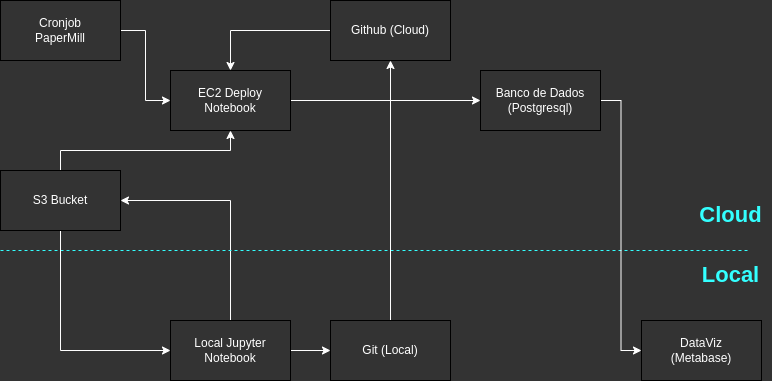

The diagram above was exported from draw.io. Its source (the exported page's mxGraphModel, read from the mxfile embedded in the PNG):
<mxGraphModel dx="1114" dy="627" grid="1" gridSize="10" guides="1" tooltips="1" connect="1" arrows="1" fold="1" page="1" pageScale="1" pageWidth="827" pageHeight="1169" background="#333333" math="0" shadow="0">
  <root>
    <mxCell id="0" />
    <mxCell id="1" parent="0" />
    <mxCell id="tj5qxl_loNwEkaAiad3E-1" value="" style="rounded=0;whiteSpace=wrap;html=1;fillColor=#333333;" parent="1" vertex="1">
      <mxGeometry x="669" y="400" width="120" height="60" as="geometry" />
    </mxCell>
    <mxCell id="tj5qxl_loNwEkaAiad3E-3" value="&lt;font color=&quot;#ffffff&quot;&gt;DataViz&lt;/font&gt;&lt;div&gt;&lt;font color=&quot;#ffffff&quot;&gt;(Metabase)&lt;/font&gt;&lt;/div&gt;" style="text;html=1;align=center;verticalAlign=middle;whiteSpace=wrap;rounded=0;" parent="1" vertex="1">
      <mxGeometry x="699" y="415" width="60" height="30" as="geometry" />
    </mxCell>
    <mxCell id="o4Cbt9GlX4jfLrSJXi4s-8" style="edgeStyle=orthogonalEdgeStyle;rounded=0;orthogonalLoop=1;jettySize=auto;html=1;exitX=0.5;exitY=0;exitDx=0;exitDy=0;entryX=1;entryY=0.5;entryDx=0;entryDy=0;strokeColor=#FFFFFF;" parent="1" source="tj5qxl_loNwEkaAiad3E-8" target="o4Cbt9GlX4jfLrSJXi4s-6" edge="1">
      <mxGeometry relative="1" as="geometry" />
    </mxCell>
    <mxCell id="o4Cbt9GlX4jfLrSJXi4s-11" style="edgeStyle=orthogonalEdgeStyle;rounded=0;orthogonalLoop=1;jettySize=auto;html=1;exitX=1;exitY=0.5;exitDx=0;exitDy=0;entryX=0;entryY=0.5;entryDx=0;entryDy=0;strokeColor=#FFFFFF;" parent="1" source="tj5qxl_loNwEkaAiad3E-8" target="o4Cbt9GlX4jfLrSJXi4s-9" edge="1">
      <mxGeometry relative="1" as="geometry" />
    </mxCell>
    <mxCell id="tj5qxl_loNwEkaAiad3E-8" value="&lt;font color=&quot;#ffffff&quot;&gt;Local Jupyter Notebook&lt;/font&gt;" style="rounded=0;whiteSpace=wrap;html=1;fillColor=#333333;" parent="1" vertex="1">
      <mxGeometry x="198" y="400" width="120" height="60" as="geometry" />
    </mxCell>
    <mxCell id="tj5qxl_loNwEkaAiad3E-10" value="" style="endArrow=none;dashed=1;html=1;rounded=0;fillColor=#dae8fc;strokeColor=#33FFFF;" parent="1" edge="1">
      <mxGeometry width="50" height="50" relative="1" as="geometry">
        <mxPoint x="28" y="330" as="sourcePoint" />
        <mxPoint x="778" y="330" as="targetPoint" />
      </mxGeometry>
    </mxCell>
    <mxCell id="o4Cbt9GlX4jfLrSJXi4s-15" style="edgeStyle=orthogonalEdgeStyle;rounded=0;orthogonalLoop=1;jettySize=auto;html=1;entryX=0;entryY=0.5;entryDx=0;entryDy=0;strokeColor=#FFFFFF;" parent="1" source="tj5qxl_loNwEkaAiad3E-11" target="o4Cbt9GlX4jfLrSJXi4s-13" edge="1">
      <mxGeometry relative="1" as="geometry" />
    </mxCell>
    <mxCell id="tj5qxl_loNwEkaAiad3E-11" value="&lt;div&gt;&lt;font color=&quot;#ffffff&quot;&gt;Cronjob&lt;/font&gt;&lt;/div&gt;&lt;font color=&quot;#ffffff&quot;&gt;PaperMill&lt;/font&gt;" style="rounded=0;whiteSpace=wrap;html=1;fillColor=#333333;" parent="1" vertex="1">
      <mxGeometry x="28" y="80" width="120" height="60" as="geometry" />
    </mxCell>
    <mxCell id="Zm2E_qWIoltk5E1mBk58-1" value="&lt;font color=&quot;#33ffff&quot; style=&quot;font-size: 22px;&quot;&gt;&lt;b style=&quot;&quot;&gt;Cloud&lt;/b&gt;&lt;/font&gt;" style="text;strokeColor=none;align=center;fillColor=none;html=1;verticalAlign=middle;whiteSpace=wrap;rounded=0;" parent="1" vertex="1">
      <mxGeometry x="718" y="280" width="81" height="30" as="geometry" />
    </mxCell>
    <mxCell id="Zm2E_qWIoltk5E1mBk58-2" value="&lt;font color=&quot;#33ffff&quot; style=&quot;font-size: 22px;&quot;&gt;&lt;b style=&quot;&quot;&gt;Local&lt;/b&gt;&lt;/font&gt;" style="text;strokeColor=none;align=center;fillColor=none;html=1;verticalAlign=middle;whiteSpace=wrap;rounded=0;" parent="1" vertex="1">
      <mxGeometry x="718" y="340" width="81" height="30" as="geometry" />
    </mxCell>
    <mxCell id="o4Cbt9GlX4jfLrSJXi4s-5" style="edgeStyle=orthogonalEdgeStyle;rounded=0;orthogonalLoop=1;jettySize=auto;html=1;exitX=1;exitY=0.5;exitDx=0;exitDy=0;entryX=0;entryY=0.5;entryDx=0;entryDy=0;strokeColor=#FFFFFF;" parent="1" source="o4Cbt9GlX4jfLrSJXi4s-3" target="tj5qxl_loNwEkaAiad3E-1" edge="1">
      <mxGeometry relative="1" as="geometry" />
    </mxCell>
    <mxCell id="o4Cbt9GlX4jfLrSJXi4s-20" style="edgeStyle=orthogonalEdgeStyle;rounded=0;orthogonalLoop=1;jettySize=auto;html=1;exitX=1;exitY=0.5;exitDx=0;exitDy=0;entryX=0;entryY=0.5;entryDx=0;entryDy=0;strokeColor=#FFFFFF;" parent="1" source="o4Cbt9GlX4jfLrSJXi4s-13" target="o4Cbt9GlX4jfLrSJXi4s-3" edge="1">
      <mxGeometry relative="1" as="geometry" />
    </mxCell>
    <mxCell id="o4Cbt9GlX4jfLrSJXi4s-3" value="&lt;font color=&quot;#ffffff&quot;&gt;Banco de Dados&lt;/font&gt;&lt;div&gt;&lt;font color=&quot;#ffffff&quot;&gt;(Postgresql)&lt;/font&gt;&lt;/div&gt;" style="rounded=0;whiteSpace=wrap;html=1;fillColor=#333333;" parent="1" vertex="1">
      <mxGeometry x="508" y="150" width="120" height="60" as="geometry" />
    </mxCell>
    <mxCell id="o4Cbt9GlX4jfLrSJXi4s-7" style="edgeStyle=orthogonalEdgeStyle;rounded=0;orthogonalLoop=1;jettySize=auto;html=1;exitX=0.5;exitY=1;exitDx=0;exitDy=0;entryX=0;entryY=0.5;entryDx=0;entryDy=0;strokeColor=#FFFFFF;" parent="1" source="o4Cbt9GlX4jfLrSJXi4s-6" target="tj5qxl_loNwEkaAiad3E-8" edge="1">
      <mxGeometry relative="1" as="geometry" />
    </mxCell>
    <mxCell id="o4Cbt9GlX4jfLrSJXi4s-19" style="edgeStyle=orthogonalEdgeStyle;rounded=0;orthogonalLoop=1;jettySize=auto;html=1;exitX=0.5;exitY=0;exitDx=0;exitDy=0;entryX=0.5;entryY=1;entryDx=0;entryDy=0;strokeColor=#FFFFFF;" parent="1" source="o4Cbt9GlX4jfLrSJXi4s-6" target="o4Cbt9GlX4jfLrSJXi4s-13" edge="1">
      <mxGeometry relative="1" as="geometry" />
    </mxCell>
    <mxCell id="o4Cbt9GlX4jfLrSJXi4s-6" value="&lt;div&gt;&lt;font color=&quot;#ffffff&quot;&gt;S3 Bucket&lt;/font&gt;&lt;/div&gt;" style="rounded=0;whiteSpace=wrap;html=1;fillColor=#333333;" parent="1" vertex="1">
      <mxGeometry x="28" y="250" width="120" height="60" as="geometry" />
    </mxCell>
    <mxCell id="o4Cbt9GlX4jfLrSJXi4s-12" style="edgeStyle=orthogonalEdgeStyle;rounded=0;orthogonalLoop=1;jettySize=auto;html=1;exitX=0.5;exitY=0;exitDx=0;exitDy=0;entryX=0.5;entryY=1;entryDx=0;entryDy=0;strokeColor=#FFFFFF;" parent="1" source="o4Cbt9GlX4jfLrSJXi4s-9" target="o4Cbt9GlX4jfLrSJXi4s-10" edge="1">
      <mxGeometry relative="1" as="geometry" />
    </mxCell>
    <mxCell id="o4Cbt9GlX4jfLrSJXi4s-9" value="&lt;font color=&quot;#ffffff&quot;&gt;Git (Local)&lt;/font&gt;" style="rounded=0;whiteSpace=wrap;html=1;fillColor=#333333;" parent="1" vertex="1">
      <mxGeometry x="358" y="400" width="120" height="60" as="geometry" />
    </mxCell>
    <mxCell id="o4Cbt9GlX4jfLrSJXi4s-14" style="edgeStyle=orthogonalEdgeStyle;rounded=0;orthogonalLoop=1;jettySize=auto;html=1;entryX=0.5;entryY=0;entryDx=0;entryDy=0;strokeColor=#FFFFFF;" parent="1" source="o4Cbt9GlX4jfLrSJXi4s-10" target="o4Cbt9GlX4jfLrSJXi4s-13" edge="1">
      <mxGeometry relative="1" as="geometry" />
    </mxCell>
    <mxCell id="o4Cbt9GlX4jfLrSJXi4s-10" value="&lt;font color=&quot;#ffffff&quot;&gt;Github (Cloud)&lt;/font&gt;" style="rounded=0;whiteSpace=wrap;html=1;fillColor=#333333;" parent="1" vertex="1">
      <mxGeometry x="358" y="80" width="120" height="60" as="geometry" />
    </mxCell>
    <mxCell id="o4Cbt9GlX4jfLrSJXi4s-13" value="&lt;font color=&quot;#ffffff&quot;&gt;EC2 Deploy Notebook&lt;/font&gt;" style="rounded=0;whiteSpace=wrap;html=1;fillColor=#333333;" parent="1" vertex="1">
      <mxGeometry x="198" y="150" width="120" height="60" as="geometry" />
    </mxCell>
  </root>
</mxGraphModel>